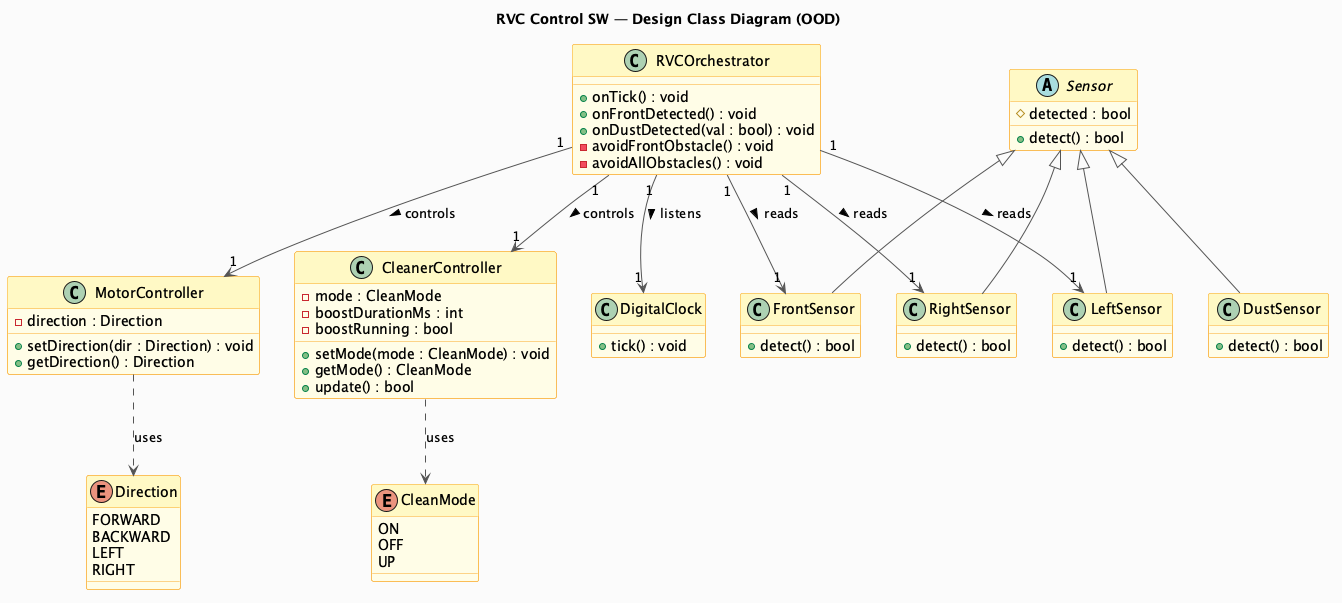

The diagram above was rendered by PlantUML. Its source (embedded in the PNG):
@startuml ClassDiagram_OOD
skinparam backgroundColor #FAFAFA
skinparam classBackgroundColor #FFFDE7
skinparam classBorderColor #F9A825
skinparam classArrowColor #555555
skinparam classHeaderBackgroundColor #FFF9C4

title RVC Control SW — Design Class Diagram (OOD)

enum Direction {
  FORWARD
  BACKWARD
  LEFT
  RIGHT
}

enum CleanMode {
  ON
  OFF
  UP
}

abstract class Sensor {
  # detected : bool
  + detect() : bool
}

class FrontSensor {
  + detect() : bool
}

class LeftSensor {
  + detect() : bool
}

class RightSensor {
  + detect() : bool
}

class DustSensor {
  + detect() : bool
}

class DigitalClock {
  + tick() : void
}

class MotorController {
  - direction : Direction
  + setDirection(dir : Direction) : void
  + getDirection() : Direction
}

class CleanerController {
  - mode : CleanMode
  - boostDurationMs : int
  - boostRunning : bool
  + setMode(mode : CleanMode) : void
  + getMode() : CleanMode
  + update() : bool
}

class RVCOrchestrator {
  + onTick() : void
  + onFrontDetected() : void
  + onDustDetected(val : bool) : void
  - avoidFrontObstacle() : void
  - avoidAllObstacles() : void
}

Sensor <|-- FrontSensor
Sensor <|-- LeftSensor
Sensor <|-- RightSensor
Sensor <|-- DustSensor

RVCOrchestrator "1" --> "1" FrontSensor       : reads >
RVCOrchestrator "1" --> "1" LeftSensor        : reads >
RVCOrchestrator "1" --> "1" RightSensor       : reads >
RVCOrchestrator "1" --> "1" DigitalClock      : listens >
RVCOrchestrator "1" --> "1" MotorController   : controls >
RVCOrchestrator "1" --> "1" CleanerController : controls >

MotorController   ..> Direction  : uses
CleanerController ..> CleanMode  : uses
@enduml